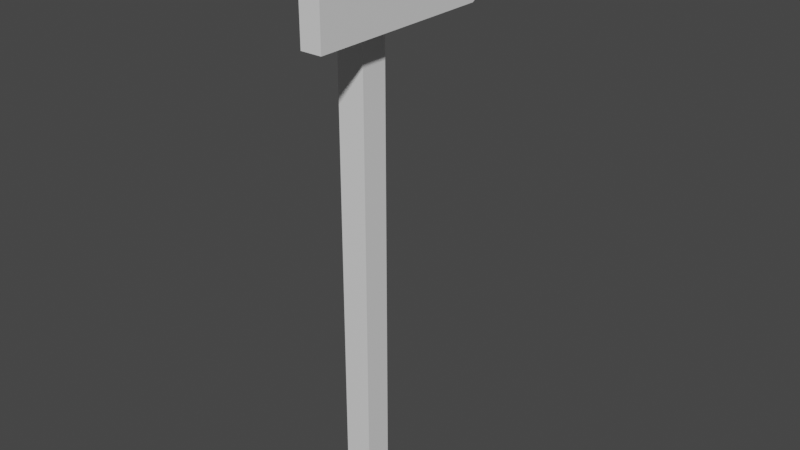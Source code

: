 # Source: sign.blend  (saved by Blender 2.93.21; exported with 4.5.12 LTS)
import bpy
from mathutils import Matrix  # noqa: F401  (used for matrix-valued properties, if any)

bpy.ops.wm.read_factory_settings(use_empty=True)
scene = bpy.context.scene
scene.name = 'Scene'

# ---- collections
col_collection = bpy.data.collections.new('Collection'); scene.collection.children.link(col_collection)

# ---- materials (node trees are filled in below, after node groups)
mat_material = bpy.data.materials.new('Material')
mat_material.alpha_threshold = 0.0
mat_material.use_transparent_shadow = False
mat_material.line_color = (0.0, 0.0, 0.0, 1.0)

# ---- material node trees
mat_material.use_nodes = True; mat_material.node_tree.nodes.clear()
_N = mat_material.node_tree.nodes; _L = mat_material.node_tree.links
n0 = _N.new('ShaderNodeOutputMaterial'); n0.name = 'Material Output'; n0.location = (300, 300)
n1 = _N.new('ShaderNodeBsdfPrincipled'); n1.name = 'Principled BSDF'; n1.location = (10, 300)
n1.distribution = 'GGX'
n1.subsurface_method = 'BURLEY'
n1.inputs[2].default_value = 0.4
n1.inputs[3].default_value = 1.45
n1.inputs[27].default_value = (0.0, 0.0, 0.0, 1.0)
n1.inputs[28].default_value = 1.0
_L.new(n1.outputs[0], n0.inputs[0])
n0.is_active_output = True

# ---- world
world_world = bpy.data.worlds.new('World'); scene.world = world_world
world_world.use_nodes = True; world_world.node_tree.nodes.clear()
_N = world_world.node_tree.nodes; _L = world_world.node_tree.links
n0 = _N.new('ShaderNodeOutputWorld'); n0.name = 'World Output'; n0.location = (300, 300)
n1 = _N.new('ShaderNodeBackground'); n1.name = 'Background'; n1.location = (10, 300)
n1.inputs[0].default_value = (0.05088, 0.05088, 0.05088, 1.0)
_L.new(n1.outputs[0], n0.inputs[0])
n0.is_active_output = True
world_world.color = (0.05088, 0.05088, 0.05088)
world_world.use_sun_shadow = False
world_world.sun_shadow_jitter_overblur = 0.0

# ---- meshes
me_cube = bpy.data.meshes.new('Cube')
me_cube.from_pydata([(0.1072, 4.132, -0.1072), (0.1072, -0.2559, -0.1072), (0.1072, 4.132, 0.1072), (0.1072, -0.2559, 0.1072), (-0.1072, 4.132, -0.1072), (-0.1072, -0.2559, -0.1072), (-0.1072, 4.132, 0.1072), (-0.1072, -0.2559, 0.1072), (0.1363, 3.455, 0.6768), (0.1363, 3.963, 0.6768), (0.1363, 3.455, -0.775), (0.1363, 3.963, -0.775), (0.2991, 3.455, 0.6768), (0.2991, 3.963, 0.6768), (0.2991, 3.455, -0.775), (0.2991, 3.963, -0.775), (0.1363, 3.709, -1.212), (0.1363, 3.709, -1.212), (0.2991, 3.709, -1.212), (0.2991, 3.709, -1.212)], [], [(0, 4, 6, 2), (3, 2, 6, 7), (7, 6, 4, 5), (5, 1, 3, 7), (1, 0, 2, 3), (5, 4, 0, 1), (8, 9, 11, 10), (14, 10, 16, 18), (14, 15, 13, 12), (12, 13, 9, 8), (10, 14, 12, 8), (15, 11, 9, 13), (16, 17, 19, 18), (11, 15, 19, 17), (10, 11, 17, 16), (15, 14, 18, 19)])
_uv = me_cube.uv_layers.new(name='UVMap')
_uv.uv.foreach_set('vector', [0.625, 0.5, 0.875, 0.5, 0.875, 0.75, 0.625, 0.75, 0.375, 0.75, 0.625, 0.75, 0.625, 1.0, 0.375, 1.0, 0.375, 0.0, 0.625, 0.0, 0.625, 0.25, 0.375, 0.25, 0.125, 0.5, 0.375, 0.5, 0.375, 0.75, 0.125, 0.75, 0.375, 0.5, 0.625, 0.5, 0.625, 0.75, 0.375, 0.75, 0.375, 0.25, 0.625, 0.25, 0.625, 0.5, 0.375, 0.5, 0.375, 0.0, 0.625, 0.0, 0.625, 0.25, 0.375, 0.25, 0.375, 0.5, 0.125, 0.5, 0.125, 0.5, 0.375, 0.5, 0.375, 0.5, 0.625, 0.5, 0.625, 0.75, 0.375, 0.75, 0.375, 0.75, 0.625, 0.75, 0.625, 1.0, 0.375, 1.0, 0.125, 0.5, 0.375, 0.5, 0.375, 0.75, 0.125, 0.75, 0.625, 0.5, 0.875, 0.5, 0.875, 0.75, 0.625, 0.75, 0.375, 0.25, 0.625, 0.25, 0.625, 0.5, 0.375, 0.5, 0.875, 0.5, 0.625, 0.5, 0.625, 0.5, 0.875, 0.5, 0.375, 0.25, 0.625, 0.25, 0.625, 0.25, 0.375, 0.25, 0.625, 0.5, 0.375, 0.5, 0.375, 0.5, 0.625, 0.5])
me_cube.materials.append(mat_material)
me_cube.use_remesh_preserve_volume = False
me_cube.use_remesh_preserve_attributes = False
me_cube.use_mirror_vertex_groups = False
me_cube.update()

# ---- objects
ob_cube = bpy.data.objects.new('Cube', me_cube)

# ---- transforms, parenting, visibility, modifiers, constraints
ob_cube.location = (0.0, 0.0, 0.0)
ob_cube.rotation_euler = (-4.712, -0.0, 0.0)
ob_cube.lock_rotations_4d = False
ob_cube.empty_display_type = 'ARROWS'
ob_cube.lineart.crease_threshold = 0.0

# ---- collection membership
col_collection.objects.link(ob_cube)

# ---- scene / render settings (as saved in the file)
scene.frame_start = 1; scene.frame_end = 250; scene.frame_set(1)
scene.render.engine = 'BLENDER_EEVEE_NEXT'
scene.cycles.use_denoising = False
scene.cycles.samples = 128
scene.cycles.sampling_pattern = 'TABULATED_SOBOL'
scene.cycles.use_adaptive_sampling = False
scene.cycles.use_light_tree = False
scene.view_settings.view_transform = 'Filmic'
bpy.context.view_layer.update()

# ---- added for rendering (the .blend has no active camera and no usable light): camera, sun
cam_auto = bpy.data.cameras.new('AutoCamera')
cam_auto.lens = 50.0
cam_auto.sensor_width = 36.0
cam_auto.clip_end = 1000.0
ob_auto_camera = bpy.data.objects.new('AutoCamera', cam_auto)
scene.collection.objects.link(ob_auto_camera)
ob_auto_camera.location = (4.53205, -5.05575, 5.48709)
ob_auto_camera.rotation_euler = (1.09748, -7.21219e-08, 0.694738)
scene.camera = ob_auto_camera
light_auto_sun = bpy.data.lights.new('AutoSun', 'SUN')
light_auto_sun.energy = 3.0
light_auto_sun.angle = 0.0523599
ob_auto_sun = bpy.data.objects.new('AutoSun', light_auto_sun)
scene.collection.objects.link(ob_auto_sun)
ob_auto_sun.rotation_euler = (0.872665, 0.174533, 0.523599)
bpy.context.view_layer.update()
